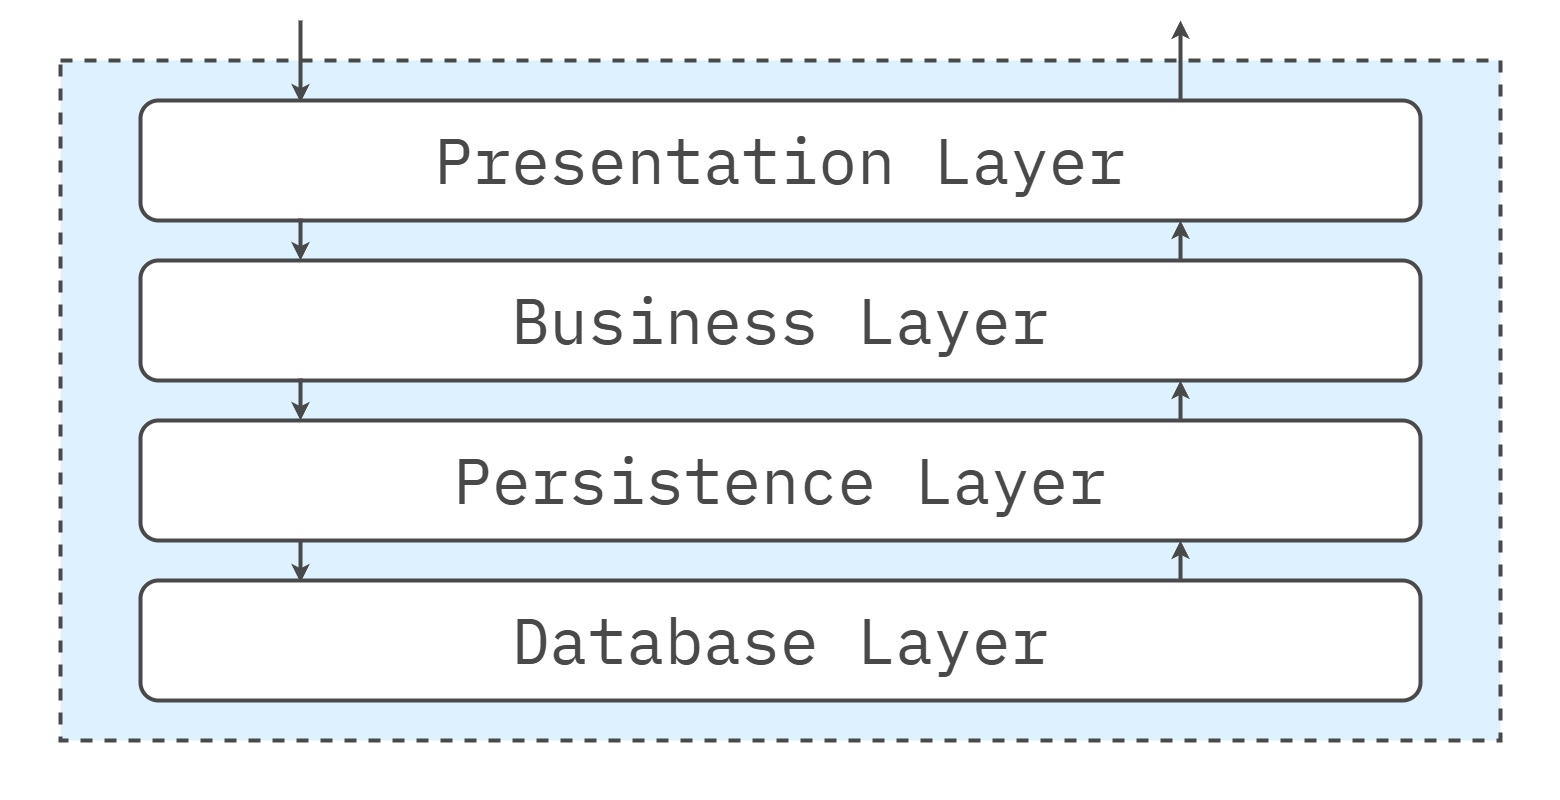

The diagram above was exported from draw.io. Its source (the exported page's mxGraphModel, read from the mxfile embedded in the PNG):
<mxGraphModel dx="2074" dy="1098" grid="1" gridSize="20" guides="1" tooltips="1" connect="1" arrows="1" fold="1" page="1" pageScale="1" pageWidth="1600" pageHeight="840" math="0" shadow="0">
  <root>
    <mxCell id="0" />
    <mxCell id="1" parent="0" />
    <mxCell id="Az0bFYg64EQcbs3Bumrs-12" value="" style="rounded=0;whiteSpace=wrap;html=1;strokeColor=none;strokeWidth=4;align=center;verticalAlign=middle;fontFamily=IBM Plex Mono;fontSource=https%3A%2F%2Ffonts.googleapis.com%2Fcss%3Ffamily%3DIBM%2BPlex%2BMono;fontSize=64;fontColor=#494949;fillColor=none;movable=0;resizable=0;rotatable=0;deletable=0;editable=0;locked=1;connectable=0;" parent="1" vertex="1">
      <mxGeometry x="20" y="20" width="1560" height="800" as="geometry" />
    </mxCell>
    <mxCell id="L3TbLjJM5cl4JLg-beqe-2" value="" style="rounded=0;whiteSpace=wrap;html=1;fillColor=#DDF1FE;strokeColor=#494949;strokeWidth=4;perimeterSpacing=1;dashed=1;movable=1;resizable=1;rotatable=1;deletable=1;editable=1;locked=0;connectable=1;" parent="1" vertex="1">
      <mxGeometry x="80" y="80" width="1440" height="680" as="geometry" />
    </mxCell>
    <mxCell id="L3TbLjJM5cl4JLg-beqe-4" value="Presentation Layer" style="rounded=1;whiteSpace=wrap;html=1;fillColor=#FFFFFF;strokeColor=#494949;strokeWidth=4;fontFamily=IBM Plex Mono;fontSource=https%3A%2F%2Ffonts.googleapis.com%2Fcss%3Ffamily%3DIBM%2BPlex%2BMono;fontSize=64;fontColor=#494949;" parent="1" vertex="1">
      <mxGeometry x="160" y="120" width="1280" height="120" as="geometry" />
    </mxCell>
    <mxCell id="L3TbLjJM5cl4JLg-beqe-7" value="Business Layer" style="rounded=1;whiteSpace=wrap;html=1;fillColor=#FFFFFF;strokeColor=#494949;strokeWidth=4;fontFamily=IBM Plex Mono;fontSource=https%3A%2F%2Ffonts.googleapis.com%2Fcss%3Ffamily%3DIBM%2BPlex%2BMono;fontSize=64;fontColor=#494949;" parent="1" vertex="1">
      <mxGeometry x="160" y="280" width="1280" height="120" as="geometry" />
    </mxCell>
    <mxCell id="L3TbLjJM5cl4JLg-beqe-8" value="Persistence Layer" style="rounded=1;whiteSpace=wrap;html=1;fillColor=#FFFFFF;strokeColor=#494949;strokeWidth=4;fontFamily=IBM Plex Mono;fontSource=https%3A%2F%2Ffonts.googleapis.com%2Fcss%3Ffamily%3DIBM%2BPlex%2BMono;fontSize=64;fontColor=#494949;" parent="1" vertex="1">
      <mxGeometry x="160" y="440" width="1280" height="120" as="geometry" />
    </mxCell>
    <mxCell id="L3TbLjJM5cl4JLg-beqe-9" value="Database Layer" style="rounded=1;whiteSpace=wrap;html=1;fillColor=#FFFFFF;strokeColor=#494949;strokeWidth=4;fontFamily=IBM Plex Mono;fontSource=https%3A%2F%2Ffonts.googleapis.com%2Fcss%3Ffamily%3DIBM%2BPlex%2BMono;fontSize=64;fontColor=#494949;" parent="1" vertex="1">
      <mxGeometry x="160" y="600" width="1280" height="120" as="geometry" />
    </mxCell>
    <mxCell id="Az0bFYg64EQcbs3Bumrs-4" value="" style="endArrow=classic;html=1;rounded=0;fontFamily=IBM Plex Mono;fontSource=https%3A%2F%2Ffonts.googleapis.com%2Fcss%3Ffamily%3DIBM%2BPlex%2BMono;fontSize=64;fontColor=#494949;exitX=0.123;exitY=0.992;exitDx=0;exitDy=0;exitPerimeter=0;entryX=0.123;entryY=0.012;entryDx=0;entryDy=0;entryPerimeter=0;strokeColor=#494949;strokeWidth=4;" parent="1" edge="1">
      <mxGeometry width="50" height="50" relative="1" as="geometry">
        <mxPoint x="320" y="398" as="sourcePoint" />
        <mxPoint x="320" y="440" as="targetPoint" />
      </mxGeometry>
    </mxCell>
    <mxCell id="Az0bFYg64EQcbs3Bumrs-5" value="" style="endArrow=classic;html=1;rounded=0;fontFamily=IBM Plex Mono;fontSource=https%3A%2F%2Ffonts.googleapis.com%2Fcss%3Ffamily%3DIBM%2BPlex%2BMono;fontSize=64;fontColor=#494949;exitX=0.123;exitY=0.992;exitDx=0;exitDy=0;exitPerimeter=0;entryX=0.123;entryY=0.012;entryDx=0;entryDy=0;entryPerimeter=0;strokeColor=#494949;strokeWidth=4;" parent="1" edge="1">
      <mxGeometry width="50" height="50" relative="1" as="geometry">
        <mxPoint x="320" y="238" as="sourcePoint" />
        <mxPoint x="320" y="280" as="targetPoint" />
        <Array as="points">
          <mxPoint x="320" y="240" />
        </Array>
      </mxGeometry>
    </mxCell>
    <mxCell id="Az0bFYg64EQcbs3Bumrs-6" value="" style="endArrow=classic;html=1;rounded=0;fontFamily=IBM Plex Mono;fontSource=https%3A%2F%2Ffonts.googleapis.com%2Fcss%3Ffamily%3DIBM%2BPlex%2BMono;fontSize=64;fontColor=#494949;exitX=0.123;exitY=0.992;exitDx=0;exitDy=0;exitPerimeter=0;entryX=0.123;entryY=0.012;entryDx=0;entryDy=0;entryPerimeter=0;strokeColor=#494949;strokeWidth=4;" parent="1" edge="1">
      <mxGeometry width="50" height="50" relative="1" as="geometry">
        <mxPoint x="320" y="560" as="sourcePoint" />
        <mxPoint x="320" y="602" as="targetPoint" />
      </mxGeometry>
    </mxCell>
    <mxCell id="Az0bFYg64EQcbs3Bumrs-7" value="" style="endArrow=classic;html=1;rounded=0;fontFamily=IBM Plex Mono;fontSource=https%3A%2F%2Ffonts.googleapis.com%2Fcss%3Ffamily%3DIBM%2BPlex%2BMono;fontSize=64;fontColor=#494949;entryX=0.123;entryY=0.012;entryDx=0;entryDy=0;entryPerimeter=0;strokeColor=#494949;strokeWidth=4;" parent="1" edge="1">
      <mxGeometry width="50" height="50" relative="1" as="geometry">
        <mxPoint x="320" y="40" as="sourcePoint" />
        <mxPoint x="320" y="122" as="targetPoint" />
      </mxGeometry>
    </mxCell>
    <mxCell id="Az0bFYg64EQcbs3Bumrs-8" value="" style="endArrow=classic;html=1;rounded=0;fontFamily=IBM Plex Mono;fontSource=https%3A%2F%2Ffonts.googleapis.com%2Fcss%3Ffamily%3DIBM%2BPlex%2BMono;fontSize=64;fontColor=#494949;strokeColor=#494949;strokeWidth=4;" parent="1" edge="1">
      <mxGeometry width="50" height="50" relative="1" as="geometry">
        <mxPoint x="1200" y="120" as="sourcePoint" />
        <mxPoint x="1200" y="40" as="targetPoint" />
      </mxGeometry>
    </mxCell>
    <mxCell id="Az0bFYg64EQcbs3Bumrs-9" value="" style="endArrow=classic;html=1;rounded=0;fontFamily=IBM Plex Mono;fontSource=https%3A%2F%2Ffonts.googleapis.com%2Fcss%3Ffamily%3DIBM%2BPlex%2BMono;fontSize=64;fontColor=#494949;strokeColor=#494949;strokeWidth=4;" parent="1" edge="1">
      <mxGeometry width="50" height="50" relative="1" as="geometry">
        <mxPoint x="1200" y="280" as="sourcePoint" />
        <mxPoint x="1200" y="240" as="targetPoint" />
      </mxGeometry>
    </mxCell>
    <mxCell id="Az0bFYg64EQcbs3Bumrs-10" value="" style="endArrow=classic;html=1;rounded=0;fontFamily=IBM Plex Mono;fontSource=https%3A%2F%2Ffonts.googleapis.com%2Fcss%3Ffamily%3DIBM%2BPlex%2BMono;fontSize=64;fontColor=#494949;strokeColor=#494949;strokeWidth=4;" parent="1" edge="1">
      <mxGeometry width="50" height="50" relative="1" as="geometry">
        <mxPoint x="1200" y="440" as="sourcePoint" />
        <mxPoint x="1200" y="400" as="targetPoint" />
      </mxGeometry>
    </mxCell>
    <mxCell id="Az0bFYg64EQcbs3Bumrs-11" value="" style="endArrow=classic;html=1;rounded=0;fontFamily=IBM Plex Mono;fontSource=https%3A%2F%2Ffonts.googleapis.com%2Fcss%3Ffamily%3DIBM%2BPlex%2BMono;fontSize=64;fontColor=#494949;strokeColor=#494949;strokeWidth=4;" parent="1" edge="1">
      <mxGeometry width="50" height="50" relative="1" as="geometry">
        <mxPoint x="1200" y="600" as="sourcePoint" />
        <mxPoint x="1200" y="560" as="targetPoint" />
      </mxGeometry>
    </mxCell>
  </root>
</mxGraphModel>